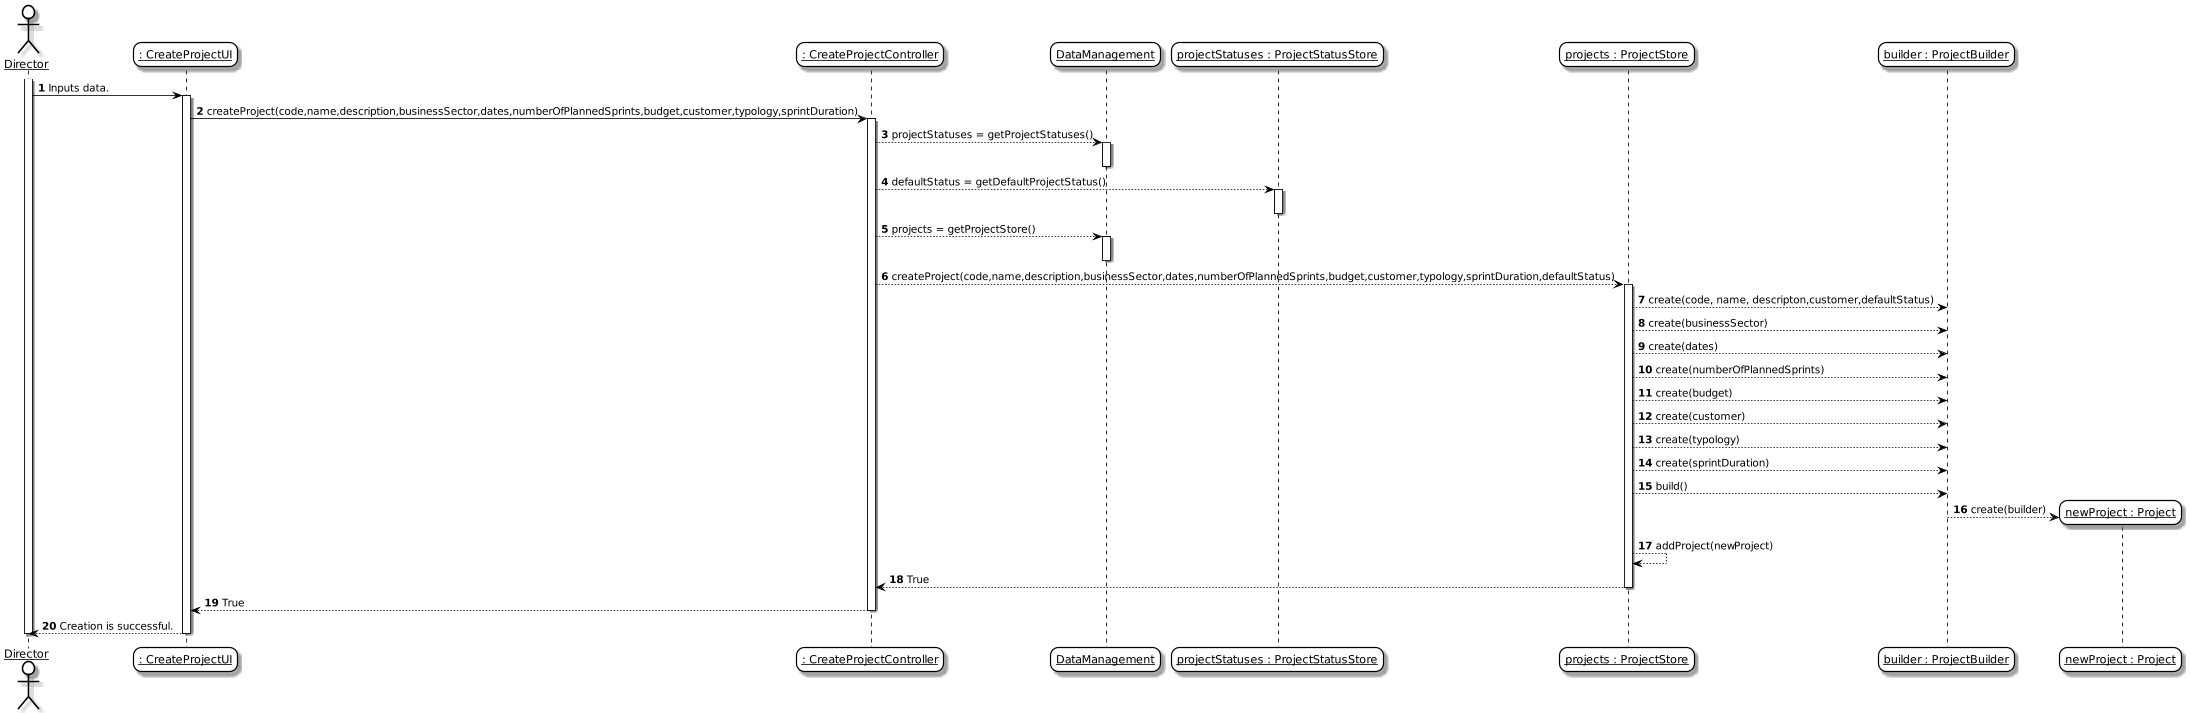

The diagram above was rendered by PlantUML. Its source (embedded in the PNG):
@startuml
'https://plantuml.com/sequence-diagramskinparam sequenceArrowThickness 2
skinparam roundcorner 20
skinparam maxmessagesize 0
skinparam sequenceParticipant underline
skinparam sequence {
ArrowColor black
ActorBorderColor #black
LifeLineBorderColor black
LifeLineBackgroundColor white
ParticipantBorderColor black
ParticipantBackgroundColor #transparent
ParticipantFontName Aapex
ParticipantFontSize 14
ParticipantFontColor black
ActorBackgroundColor #transparent
ActorFontColor black
ActorFontSize 14
ActorFontName Aapex
}
autonumber

actor "Director" as Director

participant ": CreateProjectUI" as UI
participant ": CreateProjectController" as controller
participant DataManagement as dm
participant "projectStatuses : ProjectStatusStore" as pss
participant "projects : ProjectStore" as ps
participant "builder : ProjectBuilder" as pb

activate Director
    Director -> UI : Inputs data.
    activate UI
        UI -> controller : createProject(code,name,description,businessSector,dates,numberOfPlannedSprints,budget,customer,typology,sprintDuration)
        activate controller
            controller --> dm : projectStatuses = getProjectStatuses()
            activate dm
            deactivate dm
            controller --> pss : defaultStatus = getDefaultProjectStatus()
            activate pss
            deactivate pss
            controller --> dm : projects = getProjectStore()
            activate dm
            deactivate dm
            controller --> ps : createProject(code,name,description,businessSector,dates,numberOfPlannedSprints,budget,customer,typology,sprintDuration,defaultStatus)
            activate ps
                ps --> pb : create(code, name, descripton,customer,defaultStatus)
                ps --> pb : create(businessSector)
                ps --> pb : create(dates)
                ps --> pb : create(numberOfPlannedSprints)
                ps --> pb : create(budget)
                ps --> pb : create(customer)
                ps --> pb : create(typology)
                ps --> pb : create(sprintDuration)
                ps --> pb : build()
                create participant "newProject : Project" as np
                pb --> np : create(builder)
                ps --> ps : addProject(newProject)
            ps --> controller : True
            deactivate ps
       controller --> UI : True
       deactivate controller
       UI --> Director : Creation is successful.
    deactivate UI
deactivate Director
@enduml